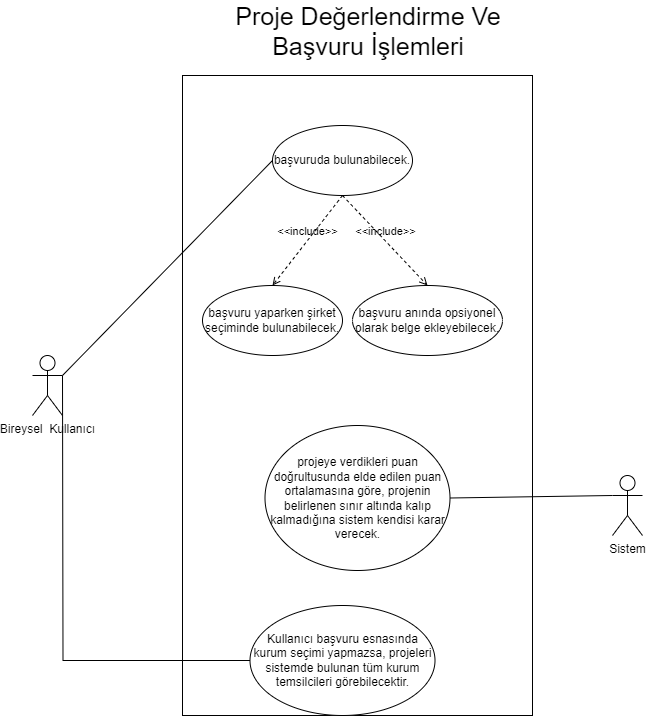

The diagram above was exported from draw.io. Its source (the exported page's mxGraphModel, read from the mxfile embedded in the PNG):
<mxGraphModel dx="1191" dy="470" grid="1" gridSize="10" guides="1" tooltips="1" connect="1" arrows="1" fold="1" page="1" pageScale="1" pageWidth="827" pageHeight="1169" math="0" shadow="0">
  <root>
    <mxCell id="0" />
    <mxCell id="1" parent="0" />
    <mxCell id="oFvJ6cmU2ID_OYfwO6XD-1" value="" style="rounded=0;whiteSpace=wrap;html=1;" parent="1" vertex="1">
      <mxGeometry x="210" y="130" width="350" height="640" as="geometry" />
    </mxCell>
    <mxCell id="oFvJ6cmU2ID_OYfwO6XD-2" value="&lt;font style=&quot;font-size: 25px;&quot;&gt;Proje Değerlendirme Ve Başvuru İşlemleri&lt;/font&gt;" style="text;html=1;strokeColor=none;fillColor=none;align=center;verticalAlign=middle;whiteSpace=wrap;rounded=0;" parent="1" vertex="1">
      <mxGeometry x="262" y="70" width="268" height="30" as="geometry" />
    </mxCell>
    <mxCell id="oFvJ6cmU2ID_OYfwO6XD-3" value="Bireysel&amp;nbsp; Kullanıcı" style="shape=umlActor;html=1;verticalLabelPosition=bottom;verticalAlign=top;align=center;" parent="1" vertex="1">
      <mxGeometry x="60" y="410" width="30" height="60" as="geometry" />
    </mxCell>
    <mxCell id="oFvJ6cmU2ID_OYfwO6XD-4" value="Sistem" style="shape=umlActor;html=1;verticalLabelPosition=bottom;verticalAlign=top;align=center;" parent="1" vertex="1">
      <mxGeometry x="640" y="530" width="30" height="60" as="geometry" />
    </mxCell>
    <mxCell id="oFvJ6cmU2ID_OYfwO6XD-5" value="başvuruda bulunabilecek." style="ellipse;whiteSpace=wrap;html=1;" parent="1" vertex="1">
      <mxGeometry x="300" y="180" width="140" height="70" as="geometry" />
    </mxCell>
    <mxCell id="oFvJ6cmU2ID_OYfwO6XD-6" value="başvuru anında opsiyonel olarak belge ekleyebilecek." style="ellipse;whiteSpace=wrap;html=1;" parent="1" vertex="1">
      <mxGeometry x="380" y="340" width="150" height="70" as="geometry" />
    </mxCell>
    <mxCell id="oFvJ6cmU2ID_OYfwO6XD-7" value="başvuru yaparken şirket seçiminde bulunabilecek." style="ellipse;whiteSpace=wrap;html=1;" parent="1" vertex="1">
      <mxGeometry x="230" y="340" width="140" height="70" as="geometry" />
    </mxCell>
    <mxCell id="oFvJ6cmU2ID_OYfwO6XD-10" value="" style="edgeStyle=none;html=1;endArrow=none;verticalAlign=bottom;rounded=0;entryX=0;entryY=0.5;entryDx=0;entryDy=0;exitX=1;exitY=0.3333333333333333;exitDx=0;exitDy=0;exitPerimeter=0;" parent="1" source="oFvJ6cmU2ID_OYfwO6XD-3" target="oFvJ6cmU2ID_OYfwO6XD-5" edge="1">
      <mxGeometry width="160" relative="1" as="geometry">
        <mxPoint y="130" as="sourcePoint" />
        <mxPoint x="160" y="130" as="targetPoint" />
      </mxGeometry>
    </mxCell>
    <mxCell id="oFvJ6cmU2ID_OYfwO6XD-22" value="&amp;lt;&amp;lt;include&amp;gt;&amp;gt;" style="edgeStyle=none;html=1;endArrow=open;verticalAlign=bottom;dashed=1;labelBackgroundColor=none;rounded=0;exitX=0.5;exitY=1;exitDx=0;exitDy=0;entryX=0.5;entryY=0;entryDx=0;entryDy=0;" parent="1" source="oFvJ6cmU2ID_OYfwO6XD-5" target="oFvJ6cmU2ID_OYfwO6XD-6" edge="1">
      <mxGeometry width="160" relative="1" as="geometry">
        <mxPoint x="290" y="300" as="sourcePoint" />
        <mxPoint x="450" y="300" as="targetPoint" />
      </mxGeometry>
    </mxCell>
    <mxCell id="oFvJ6cmU2ID_OYfwO6XD-23" value="&amp;lt;&amp;lt;include&amp;gt;&amp;gt;" style="edgeStyle=none;html=1;endArrow=open;verticalAlign=bottom;dashed=1;labelBackgroundColor=none;rounded=0;exitX=0.5;exitY=1;exitDx=0;exitDy=0;entryX=0.5;entryY=0;entryDx=0;entryDy=0;" parent="1" source="oFvJ6cmU2ID_OYfwO6XD-5" target="oFvJ6cmU2ID_OYfwO6XD-7" edge="1">
      <mxGeometry width="160" relative="1" as="geometry">
        <mxPoint x="380" y="260" as="sourcePoint" />
        <mxPoint x="465" y="350" as="targetPoint" />
      </mxGeometry>
    </mxCell>
    <mxCell id="oFvJ6cmU2ID_OYfwO6XD-24" value="projeye verdikleri puan doğrultusunda elde edilen puan ortalamasına göre, projenin belirlenen sınır altında kalıp kalmadığına sistem kendisi karar verecek." style="ellipse;whiteSpace=wrap;html=1;" parent="1" vertex="1">
      <mxGeometry x="292.5" y="480" width="185" height="145" as="geometry" />
    </mxCell>
    <mxCell id="oFvJ6cmU2ID_OYfwO6XD-27" value="" style="edgeStyle=none;html=1;endArrow=none;verticalAlign=bottom;rounded=0;exitX=1;exitY=0.5;exitDx=0;exitDy=0;entryX=0;entryY=0.3333333333333333;entryDx=0;entryDy=0;entryPerimeter=0;" parent="1" source="oFvJ6cmU2ID_OYfwO6XD-24" target="oFvJ6cmU2ID_OYfwO6XD-4" edge="1">
      <mxGeometry width="160" relative="1" as="geometry">
        <mxPoint x="480" y="570" as="sourcePoint" />
        <mxPoint x="640" y="570" as="targetPoint" />
      </mxGeometry>
    </mxCell>
    <mxCell id="XWDInqmpQsLMpl6daEEP-2" style="edgeStyle=orthogonalEdgeStyle;rounded=0;orthogonalLoop=1;jettySize=auto;html=1;endArrow=none;endFill=0;" edge="1" parent="1" source="XWDInqmpQsLMpl6daEEP-1">
      <mxGeometry relative="1" as="geometry">
        <mxPoint x="90" y="430" as="targetPoint" />
      </mxGeometry>
    </mxCell>
    <mxCell id="XWDInqmpQsLMpl6daEEP-1" value="Kullanıcı başvuru esnasında kurum seçimi yapmazsa, projeleri sistemde bulunan tüm kurum temsilcileri görebilecektir." style="ellipse;whiteSpace=wrap;html=1;" vertex="1" parent="1">
      <mxGeometry x="277.5" y="660" width="185" height="110" as="geometry" />
    </mxCell>
  </root>
</mxGraphModel>